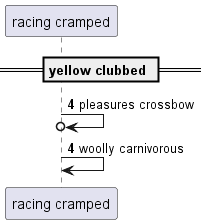

The diagram above was rendered by PlantUML. Its source (embedded in the PNG):
@startuml
participant "racing cramped" as 0
== yellow clubbed ==
autonumber 4 0
0 ->o 0: pleasures crossbow
0 -> 0: woolly carnivorous
@enduml